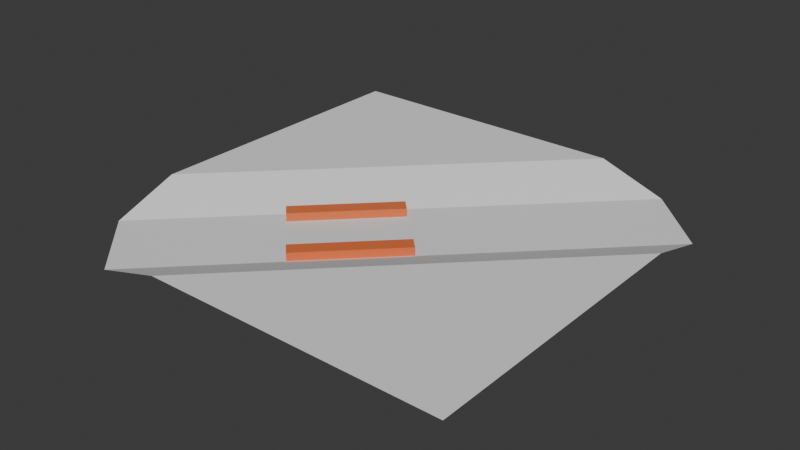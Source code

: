 # Source: map.blend  (saved by Blender 5.0.119; exported with 4.5.12 LTS)
import bpy
from mathutils import Matrix  # noqa: F401  (used for matrix-valued properties, if any)

bpy.ops.wm.read_factory_settings(use_empty=True)
scene = bpy.context.scene
scene.name = 'Scene'

# ---- collections
col_collection = bpy.data.collections.new('Collection'); scene.collection.children.link(col_collection)

# ---- materials (node trees are filled in below, after node groups)
mat_material_001 = bpy.data.materials.new('Material.001')

# ---- material node trees
mat_material_001.use_nodes = True; mat_material_001.node_tree.nodes.clear()
_N = mat_material_001.node_tree.nodes; _L = mat_material_001.node_tree.links
n0 = _N.new('ShaderNodeBsdfPrincipled'); n0.name = 'Principled BSDF'; n0.location = (-200, 100)
n0.inputs[0].default_value = (0.8, 0.1739, 0.05221, 1.0)
n1 = _N.new('ShaderNodeOutputMaterial'); n1.name = 'Material Output'; n1.location = (200, 100)
_L.new(n0.outputs[0], n1.inputs[0])
n1.is_active_output = True

# ---- world
world_world = bpy.data.worlds.new('World'); scene.world = world_world
world_world.use_nodes = True; world_world.node_tree.nodes.clear()
_N = world_world.node_tree.nodes; _L = world_world.node_tree.links
n0 = _N.new('ShaderNodeOutputWorld'); n0.name = 'World Output'; n0.location = (200, 100)
n1 = _N.new('ShaderNodeBackground'); n1.name = 'Background'; n1.location = (-200, 100)
n1.inputs[0].default_value = (0.05088, 0.05088, 0.05088, 1.0)
_L.new(n1.outputs[0], n0.inputs[0])
n0.is_active_output = True
world_world.color = (0.05088, 0.05088, 0.05088)
world_world.sun_shadow_jitter_overblur = 0.0

# ---- meshes
me_plane = bpy.data.meshes.new('Plane')
me_plane.from_pydata([(1.0, -1.0, 5.0), (-1.0, 1.0, 5.0), (-0.3551, -1.0, 5.0), (-1.0, -0.3675, 5.0), (0.3675, 1.0, 5.0), (1.0, 0.3551, 5.0), (-0.9812, -0.682, 0.0), (-0.6826, -0.9806, 0.0), (0.9806, 0.6826, 0.0), (0.682, 0.9812, 0.0)], [], [(6, 9, 4, 3), (4, 1, 3), (2, 0, 5), (2, 5, 8, 7), (7, 8, 9, 6)])
_uv = me_plane.uv_layers.new(name='UVMap')
_uv.uv.foreach_set('vector', [0.009408, 0.159, 0.841, 0.9906, 0.6837, 1.0, 0.0, 0.3163, 0.6837, 1.0, 0.0, 1.0, 0.0, 0.3163, 0.3225, 0.0, 1.0, 0.0, 1.0, 0.6775, 0.3225, 0.0, 1.0, 0.6775, 0.9903, 0.8413, 0.1587, 0.009717, 0.1587, 0.009717, 0.9903, 0.8413, 0.841, 0.9906, 0.009408, 0.159])
me_plane.update()
me_cube_001 = bpy.data.meshes.new('Cube.001')
me_cube_001.from_pydata([(-1.0, -1.0, -1.0), (-1.0, -1.0, 1.0), (-1.0, 1.0, -1.0), (-1.0, 1.0, 1.0), (1.0, -1.0, -1.0), (1.0, -1.0, 1.0), (1.0, 1.0, -1.0), (1.0, 1.0, 1.0), (-1.002, -10.78, -1.0), (-1.002, -10.78, 1.0), (-1.002, -8.78, -1.0), (-1.002, -8.78, 1.0), (0.9977, -10.78, -1.0), (0.9977, -10.78, 1.0), (0.9977, -8.78, -1.0), (0.9977, -8.78, 1.0)], [], [(0, 1, 3, 2), (2, 3, 7, 6), (6, 7, 5, 4), (4, 5, 1, 0), (2, 6, 4, 0), (7, 3, 1, 5), (8, 9, 11, 10), (10, 11, 15, 14), (14, 15, 13, 12), (12, 13, 9, 8), (10, 14, 12, 8), (15, 11, 9, 13)])
_uv = me_cube_001.uv_layers.new(name='UVMap')
_uv.uv.foreach_set('vector', [0.375, 0.0, 0.625, 0.0, 0.625, 0.25, 0.375, 0.25, 0.375, 0.25, 0.625, 0.25, 0.625, 0.5, 0.375, 0.5, 0.375, 0.5, 0.625, 0.5, 0.625, 0.75, 0.375, 0.75, 0.375, 0.75, 0.625, 0.75, 0.625, 1.0, 0.375, 1.0, 0.125, 0.5, 0.375, 0.5, 0.375, 0.75, 0.125, 0.75, 0.625, 0.5, 0.875, 0.5, 0.875, 0.75, 0.625, 0.75, 0.375, 0.0, 0.625, 0.0, 0.625, 0.25, 0.375, 0.25, 0.375, 0.25, 0.625, 0.25, 0.625, 0.5, 0.375, 0.5, 0.375, 0.5, 0.625, 0.5, 0.625, 0.75, 0.375, 0.75, 0.375, 0.75, 0.625, 0.75, 0.625, 1.0, 0.375, 1.0, 0.125, 0.5, 0.375, 0.5, 0.375, 0.75, 0.125, 0.75, 0.625, 0.5, 0.875, 0.5, 0.875, 0.75, 0.625, 0.75])
me_cube_001.materials.append(mat_material_001)
me_cube_001.update()
arm_metarig = bpy.data.armatures.new('metarig')  # bones are not reproduced

# ---- objects
ob_map_col = bpy.data.objects.new('map-col', me_plane)
ob_ref_noimp = bpy.data.objects.new('ref-noimp', arm_metarig)
ob_cube = bpy.data.objects.new('Cube', me_cube_001)

# ---- transforms, parenting, visibility, modifiers, constraints
ob_map_col.location = (0.0, 0.0, 0.0)
ob_map_col.scale = (50.0, 50.0, 1.0)
ob_ref_noimp.location = (0.0, 0.0, 0.0)
ob_cube.location = (-13.8, -1.311, 0.1206)
ob_cube.rotation_euler = (0.0, -0.0, 0.7854)
ob_cube.scale = (12.81, 1.785, 1.785)

# ---- collection membership
col_collection.objects.link(ob_map_col)
col_collection.objects.link(ob_ref_noimp)
col_collection.objects.link(ob_cube)

# ---- scene / render settings (as saved in the file)
scene.frame_start = 1; scene.frame_end = 250; scene.frame_set(1)
scene.render.engine = 'BLENDER_EEVEE_NEXT'
scene.render.bake_bias = 0.0
scene.render.bake_samples = 0
scene.cycles.sampling_pattern = 'TABULATED_SOBOL'
scene.eevee.use_volume_custom_range = False
bpy.context.view_layer.update()

# ---- added for rendering (the .blend has no active camera and no usable light): camera, sun
cam_auto = bpy.data.cameras.new('AutoCamera')
cam_auto.lens = 50.0
cam_auto.sensor_width = 36.0
cam_auto.clip_end = 2298.9
ob_auto_camera = bpy.data.objects.new('AutoCamera', cam_auto)
scene.collection.objects.link(ob_auto_camera)
ob_auto_camera.location = (130.992, -157.19, 106.461)
ob_auto_camera.rotation_euler = (1.09748, -7.21219e-08, 0.694738)
scene.camera = ob_auto_camera
light_auto_sun = bpy.data.lights.new('AutoSun', 'SUN')
light_auto_sun.energy = 3.0
light_auto_sun.angle = 0.0523599
ob_auto_sun = bpy.data.objects.new('AutoSun', light_auto_sun)
scene.collection.objects.link(ob_auto_sun)
ob_auto_sun.rotation_euler = (0.872665, 0.174533, 0.523599)
bpy.context.view_layer.update()

